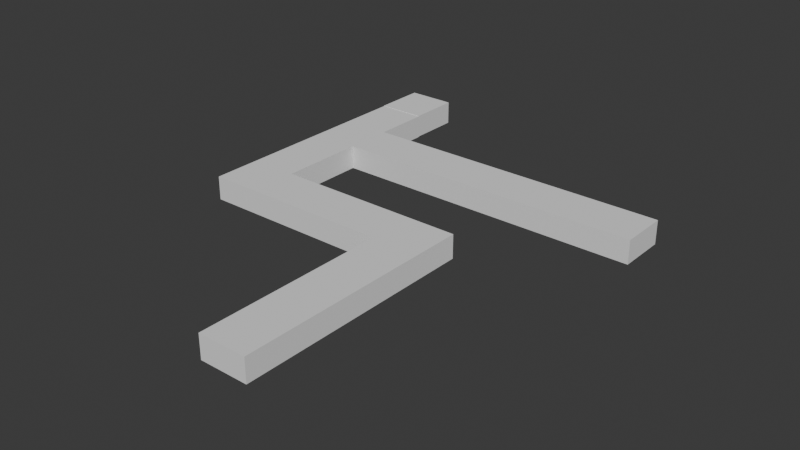 # Source: level_3_river.blend  (saved by Blender 4.2.66; exported with 4.5.12 LTS)
import bpy
from mathutils import Matrix  # noqa: F401  (used for matrix-valued properties, if any)

bpy.ops.wm.read_factory_settings(use_empty=True)
scene = bpy.context.scene
scene.name = 'Scene'

# ---- collections
col_collection = bpy.data.collections.new('Collection'); scene.collection.children.link(col_collection)

# ---- world
world_world = bpy.data.worlds.new('World'); scene.world = world_world
world_world.use_nodes = True; world_world.node_tree.nodes.clear()
_N = world_world.node_tree.nodes; _L = world_world.node_tree.links
n0 = _N.new('ShaderNodeOutputWorld'); n0.name = 'World Output'; n0.location = (300, 300)
n1 = _N.new('ShaderNodeBackground'); n1.name = 'Background'; n1.location = (10, 300)
n1.inputs[0].default_value = (0.05088, 0.05088, 0.05088, 1.0)
_L.new(n1.outputs[0], n0.inputs[0])
n0.is_active_output = True
world_world.color = (0.05088, 0.05088, 0.05088)
world_world.sun_shadow_jitter_overblur = 0.0

# ---- meshes
me_cube_002 = bpy.data.meshes.new('Cube.002')
me_cube_002.from_pydata([(-2.252, -5.499, -1.037), (1.341, 4.507, -1.0), (1.341, 4.507, 1.0), (0.8679, -10.51, -1.037), (1.776, 4.507, -1.0), (0.8679, -10.51, 0.963), (1.776, 4.507, 1.0), (-0.6517, 2.501, -1.037), (-2.252, -5.499, 0.963), (1.341, 2.507, 1.0), (0.4679, -10.51, -1.037), (1.776, 2.507, -1.0), (0.4679, -10.51, 0.963), (-0.6517, 2.501, 0.963), (1.776, 2.507, 1.0), (-2.252, -3.499, -1.037), (0.8679, 4.491, -1.037), (-0.6517, -5.499, -1.037), (0.8679, 4.491, 0.963), (-2.252, -3.499, 0.963), (0.4679, 4.491, -1.037), (1.348, 2.501, -1.037), (0.4679, 4.491, 0.963), (-0.6517, -5.499, 0.963), (1.348, 2.501, 0.963), (-0.2517, -5.499, -1.037), (1.348, 4.501, -1.037), (-0.2517, 4.501, -1.037), (-0.2517, -5.499, 0.963), (-0.2517, 4.501, 0.963), (-0.2517, -3.499, -1.037), (-0.6517, 4.501, -1.037), (-0.2517, -3.499, 0.963), (-0.6517, 4.501, 0.963), (-0.3317, -3.499, 0.963), (-0.6517, -3.499, 0.963), (-0.6517, -3.499, -1.037), (-0.6517, -5.099, -1.037), (-0.3286, -3.576, 0.963), (-0.6363, -5.114, -1.037), (-0.2517, 2.501, 0.963), (-0.2517, 2.901, 0.963), (-0.2517, 4.101, -1.037), (-0.2517, 2.501, -1.037), (-0.3517, 2.501, 0.963), (-0.2707, 4.12, -1.037), (-0.3359, 2.817, 0.963), (0.4679, 2.501, -1.037), (0.8679, 2.501, -1.037), (0.8679, 2.501, 0.963), (0.5209, 2.501, 0.963), (0.4679, 2.501, 0.963), (0.4679, 3.602, 0.963), (0.4679, 2.721, 0.963), (0.8679, 3.102, 0.963), (0.8679, 2.982, -1.037), (0.8679, 3.102, -1.037), (0.8287, 3.021, -1.037), (0.832, 3.147, -1.037), (0.5154, 2.709, 0.963), (1.341, 4.501, -1.0), (1.341, 4.501, 0.963), (1.348, 4.501, -1.0), (1.348, 2.507, 0.963), (1.348, 2.507, -1.0), (1.341, 2.507, 0.963)], [], [(0, 8, 19, 15), (15, 19, 35, 36), (32, 28, 25, 30), (23, 8, 0, 17), (25, 28, 23, 17), (37, 17, 0, 15, 36), (39, 37, 36, 30, 25, 17), (37, 39, 17), (35, 19, 8, 23), (32, 34, 38), (38, 34, 35, 23, 28, 32), (36, 35, 13, 7), (13, 33, 31, 7), (31, 33, 29, 27), (40, 32, 30, 43), (43, 30, 36, 7), (45, 42, 43, 7, 31, 27), (42, 45, 27), (44, 13, 35, 34, 32, 40), (46, 41, 29, 33, 13, 44), (44, 40, 41, 46), (26, 27, 29, 61, 60, 62), (24, 21, 26, 62, 64, 63), (48, 21, 24, 49), (40, 43, 47, 51), (26, 21, 48, 55, 56, 16, 20, 47, 43, 42, 27), (48, 47, 20, 16, 56, 58, 57, 55), (56, 55, 57, 58), (29, 41, 40, 51, 53, 52, 22, 18, 54, 49, 24, 63, 65, 61), (53, 51, 50, 59), (59, 50, 49, 54, 52, 53), (54, 18, 22, 52), (3, 5, 12, 10), (10, 12, 51, 47), (49, 5, 3, 48), (48, 3, 10, 47), (50, 51, 12, 5, 49), (1, 2, 6, 4), (4, 6, 14, 11), (64, 11, 14, 9, 65, 63), (9, 2, 1, 60, 61, 65), (1, 4, 11, 64, 62, 60), (14, 6, 2, 9)])
_uv = me_cube_002.uv_layers.new(name='UVMap')
_uv.uv.foreach_set('vector', [0.375, 0.0, 0.625, 0.0, 0.625, 0.25, 0.375, 0.25, 0.375, 0.25, 0.625, 0.25, 0.625, 0.45, 0.375, 0.45, 0.625, 0.5, 0.625, 0.75, 0.375, 0.75, 0.375, 0.5, 0.625, 0.8, 0.625, 1.0, 0.375, 1.0, 0.375, 0.8, 0.375, 0.75, 0.625, 0.75, 0.625, 0.8, 0.375, 0.8, 0.325, 0.7, 0.325, 0.75, 0.125, 0.75, 0.125, 0.5, 0.325, 0.5, 0.3269, 0.7019, 0.325, 0.7, 0.325, 0.5, 0.375, 0.5, 0.375, 0.75, 0.325, 0.75, 0.325, 0.7, 0.3269, 0.7019, 0.325, 0.75, 0.675, 0.5, 0.875, 0.5, 0.875, 0.75, 0.675, 0.75, 0.625, 0.5, 0.635, 0.5, 0.6346, 0.5096, 0.6346, 0.5096, 0.635, 0.5, 0.675, 0.5, 0.675, 0.75, 0.625, 0.75, 0.625, 0.5, 0.375, 0.5, 0.625, 0.25, 0.625, 0.25, 0.375, 0.5, 0.625, 0.25, 0.625, 0.25, 0.375, 0.5, 0.375, 0.5, 0.375, 0.75, 0.625, 0.5, 0.625, 0.5, 0.375, 0.75, 0.625, 0.75, 0.625, 0.75, 0.375, 1.0, 0.375, 1.0, 0.325, 0.75, 0.175, 0.75, 0.175, 0.5, 0.325, 0.5, 0.3655, 0.7381, 0.365, 0.75, 0.325, 0.75, 0.325, 0.5, 0.375, 0.5, 0.375, 0.75, 0.365, 0.75, 0.3655, 0.7381, 0.375, 0.75, 0.675, 0.6875, 0.675, 0.5, 0.825, 0.5, 0.825, 0.7, 0.825, 0.75, 0.675, 0.75, 0.6671, 0.6974, 0.665, 0.75, 0.625, 0.75, 0.625, 0.5, 0.675, 0.5, 0.675, 0.6875, 0.675, 0.6875, 0.675, 0.75, 0.665, 0.75, 0.6671, 0.6974, 0.375, 0.5, 0.375, 0.3, 0.625, 0.3, 0.625, 0.4991, 0.3796, 0.4991, 0.3796, 0.5, 0.625, 0.75, 0.375, 0.75, 0.375, 0.5, 0.3796, 0.5, 0.3796, 0.7493, 0.625, 0.7493, 0.375, 0.8101, 0.375, 0.75, 0.625, 0.75, 0.625, 0.8101, 0.625, 0.95, 0.375, 0.95, 0.375, 0.8601, 0.625, 0.8601, 0.375, 0.5, 0.375, 0.75, 0.3149, 0.75, 0.3149, 0.6899, 0.3149, 0.6749, 0.3149, 0.5013, 0.2649, 0.5013, 0.2649, 0.75, 0.175, 0.75, 0.175, 0.55, 0.175, 0.5, 0.3149, 0.75, 0.2649, 0.75, 0.2649, 0.5013, 0.3149, 0.5013, 0.3149, 0.6749, 0.3105, 0.6693, 0.31, 0.685, 0.3149, 0.6899, 0.3149, 0.6749, 0.3149, 0.6899, 0.31, 0.685, 0.3105, 0.6693, 0.825, 0.5, 0.825, 0.7, 0.825, 0.75, 0.7351, 0.75, 0.7351, 0.7225, 0.7351, 0.6124, 0.7351, 0.5013, 0.6851, 0.5013, 0.6851, 0.6749, 0.6851, 0.75, 0.625, 0.75, 0.625, 0.7493, 0.6259, 0.7493, 0.6259, 0.5, 0.7351, 0.7225, 0.7351, 0.75, 0.7284, 0.75, 0.7291, 0.724, 0.7291, 0.724, 0.7284, 0.75, 0.6851, 0.75, 0.6851, 0.6749, 0.7351, 0.6124, 0.7351, 0.7225, 0.6851, 0.6749, 0.6851, 0.5013, 0.7351, 0.5013, 0.7351, 0.6124, 0.375, 0.25, 0.625, 0.0, 0.625, 0.0, 0.375, 0.25, 0.375, 0.5, 0.625, 0.25, 0.625, 0.25, 0.375, 0.5, 0.625, 0.75, 0.625, 0.75, 0.375, 1.0, 0.375, 1.0, 0.3418, 0.75, 0.125, 0.75, 0.125, 0.5, 0.3418, 0.5, 0.6582, 0.5332, 0.6582, 0.5, 0.875, 0.5, 0.875, 0.75, 0.6582, 0.75, 0.375, 0.25, 0.625, 0.0, 0.625, 0.0, 0.375, 0.25, 0.375, 0.5, 0.625, 0.25, 0.625, 0.25, 0.375, 0.5, 0.375, 0.75, 0.375, 0.75, 0.625, 0.5, 0.625, 0.5, 0.6204, 0.5, 0.6204, 0.5, 0.625, 0.75, 0.625, 0.75, 0.375, 1.0, 0.375, 1.0, 0.6204, 0.75, 0.6204, 0.75, 0.125, 0.75, 0.125, 0.5, 0.375, 0.5, 0.375, 0.7457, 0.1257, 0.7457, 0.1257, 0.75, 0.625, 0.5, 0.875, 0.5, 0.875, 0.75, 0.625, 0.75])
me_cube_002.update()

# ---- objects
ob_cube_001 = bpy.data.objects.new('Cube.001', me_cube_002)

# ---- transforms, parenting, visibility, modifiers, constraints
ob_cube_001.location = (0.0, 0.0, 0.0)
ob_cube_001.rotation_euler = (0.0, 0.0, 1.571)
ob_cube_001.scale = (10.0, 2.0, 0.9818)

# ---- collection membership
col_collection.objects.link(ob_cube_001)

# ---- scene / render settings (as saved in the file)
scene.frame_start = 1; scene.frame_end = 250; scene.frame_set(1)
scene.render.engine = 'BLENDER_EEVEE_NEXT'
bpy.context.view_layer.update()

# ---- added for rendering (the .blend has no active camera and no usable light): camera, sun
cam_auto = bpy.data.cameras.new('AutoCamera')
cam_auto.lens = 50.0
cam_auto.sensor_width = 36.0
cam_auto.clip_end = 1000.0
ob_auto_camera = bpy.data.objects.new('AutoCamera', cam_auto)
scene.collection.objects.link(ob_auto_camera)
ob_auto_camera.location = (52.5217, -58.2027, 37.1971)
ob_auto_camera.rotation_euler = (1.09748, -7.21219e-08, 0.694738)
scene.camera = ob_auto_camera
light_auto_sun = bpy.data.lights.new('AutoSun', 'SUN')
light_auto_sun.energy = 3.0
light_auto_sun.angle = 0.0523599
ob_auto_sun = bpy.data.objects.new('AutoSun', light_auto_sun)
scene.collection.objects.link(ob_auto_sun)
ob_auto_sun.rotation_euler = (0.872665, 0.174533, 0.523599)
bpy.context.view_layer.update()

